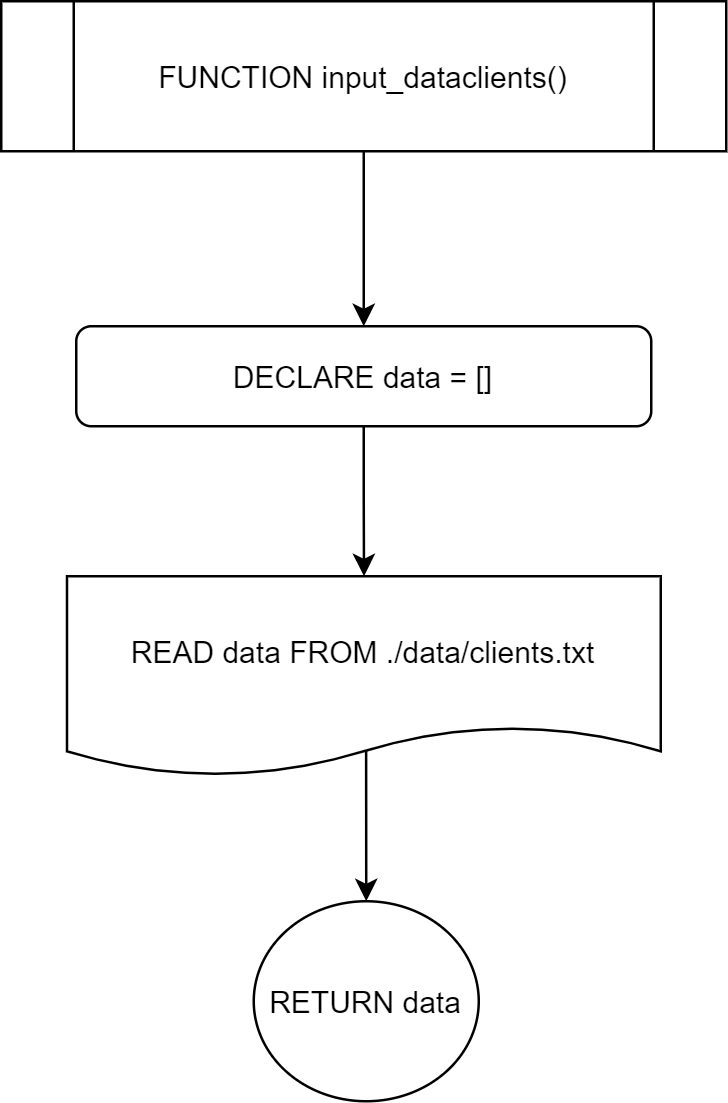

The diagram above was exported from draw.io. Its source (the exported page's mxGraphModel, read from the mxfile embedded in the PNG):
<mxGraphModel dx="1227" dy="745" grid="1" gridSize="10" guides="1" tooltips="1" connect="1" arrows="1" fold="1" page="1" pageScale="1" pageWidth="3300" pageHeight="4681" math="0" shadow="0">
  <root>
    <mxCell id="0" />
    <mxCell id="1" parent="0" />
    <mxCell id="l3AE67A5KRNvc_305HST-3" value="" style="edgeStyle=orthogonalEdgeStyle;rounded=0;orthogonalLoop=1;jettySize=auto;html=1;" edge="1" parent="1" source="l3AE67A5KRNvc_305HST-1" target="l3AE67A5KRNvc_305HST-2">
      <mxGeometry relative="1" as="geometry" />
    </mxCell>
    <mxCell id="l3AE67A5KRNvc_305HST-1" value="FUNCTION input_dataclients()" style="shape=process;whiteSpace=wrap;html=1;backgroundOutline=1;" vertex="1" parent="1">
      <mxGeometry x="320" y="80" width="290" height="60" as="geometry" />
    </mxCell>
    <mxCell id="l3AE67A5KRNvc_305HST-5" value="" style="edgeStyle=orthogonalEdgeStyle;rounded=0;orthogonalLoop=1;jettySize=auto;html=1;" edge="1" parent="1" source="l3AE67A5KRNvc_305HST-2" target="l3AE67A5KRNvc_305HST-4">
      <mxGeometry relative="1" as="geometry" />
    </mxCell>
    <mxCell id="l3AE67A5KRNvc_305HST-2" value="DECLARE data = []" style="rounded=1;whiteSpace=wrap;html=1;" vertex="1" parent="1">
      <mxGeometry x="350" y="210" width="230" height="40" as="geometry" />
    </mxCell>
    <mxCell id="l3AE67A5KRNvc_305HST-7" value="" style="edgeStyle=orthogonalEdgeStyle;rounded=0;orthogonalLoop=1;jettySize=auto;html=1;exitX=0.504;exitY=0.863;exitDx=0;exitDy=0;exitPerimeter=0;" edge="1" parent="1" source="l3AE67A5KRNvc_305HST-4" target="l3AE67A5KRNvc_305HST-6">
      <mxGeometry relative="1" as="geometry" />
    </mxCell>
    <mxCell id="l3AE67A5KRNvc_305HST-4" value="&lt;span&gt;READ data FROM ./data/clients.txt&lt;/span&gt;" style="shape=document;whiteSpace=wrap;html=1;boundedLbl=1;size=0.25;" vertex="1" parent="1">
      <mxGeometry x="346.25" y="310" width="237.5" height="80" as="geometry" />
    </mxCell>
    <mxCell id="l3AE67A5KRNvc_305HST-6" value="RETURN data" style="ellipse;whiteSpace=wrap;html=1;" vertex="1" parent="1">
      <mxGeometry x="421" y="440" width="90" height="80" as="geometry" />
    </mxCell>
  </root>
</mxGraphModel>